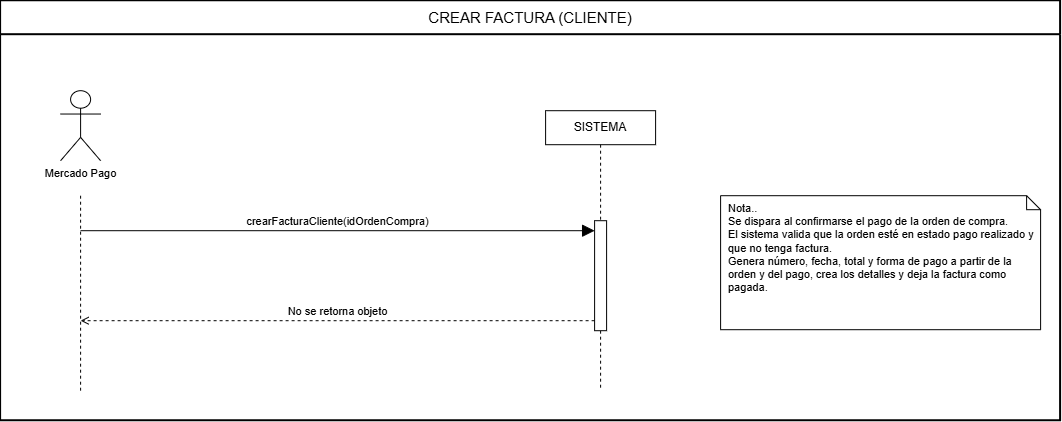

The diagram above was exported from draw.io. Its source (the exported page's mxGraphModel, read from the mxfile embedded in the PNG):
<mxGraphModel dx="1084" dy="592" grid="1" gridSize="10" guides="1" tooltips="1" connect="1" arrows="1" fold="1" page="0" pageScale="1" pageWidth="1654" pageHeight="1169" math="0" shadow="0">
  <root>
    <mxCell id="0" />
    <mxCell id="1" parent="0" />
    <mxCell id="frame" parent="1" style="swimlane;fontStyle=0;fontSize=15;startSize=34;html=1;whiteSpace=wrap;fillColor=#ffffff;strokeColor=#000000;strokeWidth=2;swimlaneFillColor=#ffffff;collapsible=0;" value="CREAR FACTURA (CLIENTE)" vertex="1">
      <mxGeometry height="420" width="1060" x="20" y="20" as="geometry" />
    </mxCell>
    <mxCell id="actor" parent="1" style="shape=umlActor;verticalLabelPosition=bottom;verticalAlign=top;html=1;outlineConnect=0;fontSize=11;fillColor=#ffffff;" value="Mercado Pago" vertex="1">
      <mxGeometry height="70" width="40" x="80" y="110" as="geometry" />
    </mxCell>
    <mxCell id="sis" parent="1" style="rounded=0;whiteSpace=wrap;html=1;fontSize=12;fillColor=#ffffff;strokeColor=#000000;" value="SISTEMA" vertex="1">
      <mxGeometry height="34" width="110" x="565" y="130" as="geometry" />
    </mxCell>
    <mxCell id="ll0" edge="1" parent="1" style="endArrow=none;dashed=1;html=1;strokeColor=#000000;" value="">
      <mxGeometry relative="1" as="geometry">
        <mxPoint x="100" y="215" as="sourcePoint" />
        <mxPoint x="100" y="410" as="targetPoint" />
      </mxGeometry>
    </mxCell>
    <mxCell id="ll1" edge="1" parent="1" style="endArrow=none;dashed=1;html=1;strokeColor=#000000;" value="">
      <mxGeometry relative="1" as="geometry">
        <mxPoint x="620" y="164" as="sourcePoint" />
        <mxPoint x="620" y="410" as="targetPoint" />
      </mxGeometry>
    </mxCell>
    <mxCell id="act" parent="1" style="html=1;points=[];perimeter=orthogonalPerimeter;fillColor=#ffffff;strokeColor=#000000;" value="" vertex="1">
      <mxGeometry height="110" width="12" x="614" y="240" as="geometry" />
    </mxCell>
    <mxCell id="m1" edge="1" parent="1" style="html=1;verticalAlign=bottom;endArrow=block;endFill=1;endSize=10;fontSize=11;strokeColor=#000000;" value="crearFacturaCliente(idOrdenCompra)">
      <mxGeometry relative="1" as="geometry">
        <mxPoint x="100" y="250" as="sourcePoint" />
        <mxPoint x="614" y="250" as="targetPoint" />
      </mxGeometry>
    </mxCell>
    <mxCell id="m2" edge="1" parent="1" style="html=1;verticalAlign=bottom;endArrow=open;endFill=0;dashed=1;fontSize=11;strokeColor=#000000;" value="No se retorna objeto">
      <mxGeometry relative="1" as="geometry">
        <mxPoint x="614" y="340" as="sourcePoint" />
        <mxPoint x="100" y="340" as="targetPoint" />
      </mxGeometry>
    </mxCell>
    <mxCell id="note" parent="1" style="shape=note;whiteSpace=wrap;html=1;size=14;fillColor=#ffffff;strokeColor=#000000;align=left;verticalAlign=top;spacingLeft=6;fontSize=11;" value="Nota..&lt;br&gt;Se dispara al confirmarse el pago de la orden de compra.&lt;br&gt;El sistema valida que la orden esté en estado pago realizado y que no tenga factura.&lt;br&gt;Genera número, fecha, total y forma de pago a partir de la orden y del pago, crea los detalles y deja la factura como pagada." vertex="1">
      <mxGeometry height="134" width="320" x="740" y="215" as="geometry" />
    </mxCell>
  </root>
</mxGraphModel>